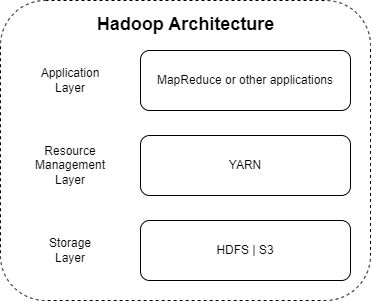

The diagram above was exported from draw.io. Its source (the exported page's mxGraphModel, read from the mxfile embedded in the PNG):
<mxGraphModel dx="542" dy="790" grid="1" gridSize="10" guides="1" tooltips="1" connect="1" arrows="1" fold="1" page="1" pageScale="1" pageWidth="850" pageHeight="1100" math="0" shadow="0">
  <root>
    <mxCell id="0" />
    <mxCell id="1" parent="0" />
    <mxCell id="gVufwWLF7sZGQfKwWrG3-1" value="" style="rounded=1;whiteSpace=wrap;html=1;dashed=1;" parent="1" vertex="1">
      <mxGeometry x="120" y="340" width="370" height="300" as="geometry" />
    </mxCell>
    <mxCell id="gVufwWLF7sZGQfKwWrG3-2" value="MapReduce or other applications" style="rounded=1;whiteSpace=wrap;html=1;" parent="1" vertex="1">
      <mxGeometry x="260" y="390" width="210" height="60" as="geometry" />
    </mxCell>
    <mxCell id="gVufwWLF7sZGQfKwWrG3-3" value="YARN" style="rounded=1;whiteSpace=wrap;html=1;" parent="1" vertex="1">
      <mxGeometry x="260" y="475" width="210" height="60" as="geometry" />
    </mxCell>
    <mxCell id="gVufwWLF7sZGQfKwWrG3-4" value="HDFS | S3" style="rounded=1;whiteSpace=wrap;html=1;" parent="1" vertex="1">
      <mxGeometry x="260" y="560" width="210" height="60" as="geometry" />
    </mxCell>
    <mxCell id="gVufwWLF7sZGQfKwWrG3-7" value="Application Layer" style="text;html=1;strokeColor=none;fillColor=none;align=center;verticalAlign=middle;whiteSpace=wrap;rounded=0;fontSize=12;" parent="1" vertex="1">
      <mxGeometry x="160" y="405" width="60" height="30" as="geometry" />
    </mxCell>
    <mxCell id="gVufwWLF7sZGQfKwWrG3-8" value="Resource Management Layer" style="text;html=1;strokeColor=none;fillColor=none;align=center;verticalAlign=middle;whiteSpace=wrap;rounded=0;fontSize=12;" parent="1" vertex="1">
      <mxGeometry x="160" y="490" width="60" height="30" as="geometry" />
    </mxCell>
    <mxCell id="gVufwWLF7sZGQfKwWrG3-9" value="Storage Layer" style="text;html=1;strokeColor=none;fillColor=none;align=center;verticalAlign=middle;whiteSpace=wrap;rounded=0;fontSize=12;" parent="1" vertex="1">
      <mxGeometry x="160" y="575" width="60" height="30" as="geometry" />
    </mxCell>
    <mxCell id="gVufwWLF7sZGQfKwWrG3-11" value="&lt;font style=&quot;font-size: 18px;&quot;&gt;Hadoop Architecture&lt;/font&gt;" style="text;strokeColor=none;fillColor=none;html=1;fontSize=12;fontStyle=1;verticalAlign=middle;align=center;" parent="1" vertex="1">
      <mxGeometry x="255" y="344" width="100" height="40" as="geometry" />
    </mxCell>
  </root>
</mxGraphModel>